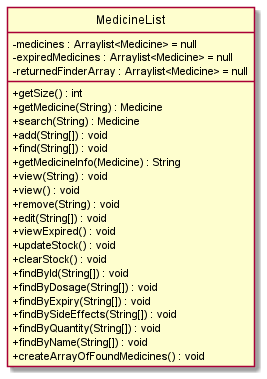

The diagram above was rendered by PlantUML. Its source (embedded in the PNG):
@startuml
hide circle
skinparam classAttributeIconSize 0
class MedicineList {
-medicines : Arraylist<Medicine> = null
-expiredMedicines : Arraylist<Medicine> = null
-returnedFinderArray : Arraylist<Medicine> = null
+getSize() : int
+getMedicine(String) : Medicine
+search(String) : Medicine
+add(String[]) : void
+find(String[]) : void
+getMedicineInfo(Medicine) : String
+view(String) : void
+view() : void
+remove(String) : void
+edit(String[]) : void
+viewExpired() : void
+updateStock() : void
+clearStock() : void
+findById(String[]) : void
+findByDosage(String[]) : void
+findByExpiry(String[]) : void
+findBySideEffects(String[]) : void
+findByQuantity(String[]) : void
+findByName(String[]) : void
+createArrayOfFoundMedicines() : void
}

@enduml